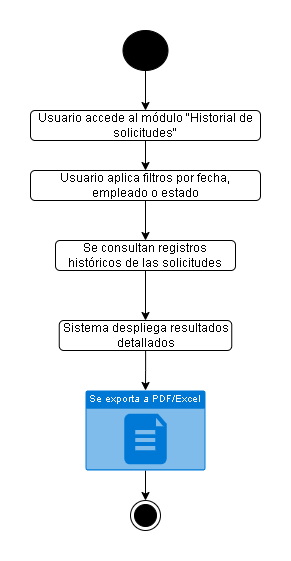

The diagram above was exported from draw.io. Its source (the exported page's mxGraphModel, read from the mxfile embedded in the PNG):
<mxGraphModel dx="1104" dy="515" grid="1" gridSize="10" guides="1" tooltips="1" connect="1" arrows="1" fold="1" page="1" pageScale="1" pageWidth="850" pageHeight="1100" background="none" math="0" shadow="0">
  <root>
    <mxCell id="0" />
    <mxCell id="1" parent="0" />
    <mxCell id="9MUY1ASejuNQVPgA55tg-1" style="edgeStyle=orthogonalEdgeStyle;rounded=0;orthogonalLoop=1;jettySize=auto;html=1;entryX=0.5;entryY=0;entryDx=0;entryDy=0;" edge="1" parent="1" source="9MUY1ASejuNQVPgA55tg-2" target="9MUY1ASejuNQVPgA55tg-4">
      <mxGeometry relative="1" as="geometry" />
    </mxCell>
    <mxCell id="9MUY1ASejuNQVPgA55tg-2" value="" style="ellipse;whiteSpace=wrap;html=1;fillColor=#000000;" vertex="1" parent="1">
      <mxGeometry x="372.5" y="60" width="45" height="40" as="geometry" />
    </mxCell>
    <mxCell id="9MUY1ASejuNQVPgA55tg-3" style="edgeStyle=orthogonalEdgeStyle;rounded=0;orthogonalLoop=1;jettySize=auto;html=1;entryX=0.5;entryY=0;entryDx=0;entryDy=0;" edge="1" parent="1" source="9MUY1ASejuNQVPgA55tg-4" target="9MUY1ASejuNQVPgA55tg-6">
      <mxGeometry relative="1" as="geometry" />
    </mxCell>
    <mxCell id="9MUY1ASejuNQVPgA55tg-4" value="Usuario accede al módulo &quot;Historial de solicitudes&quot;" style="rounded=1;whiteSpace=wrap;html=1;" vertex="1" parent="1">
      <mxGeometry x="280" y="140" width="230" height="30" as="geometry" />
    </mxCell>
    <mxCell id="9MUY1ASejuNQVPgA55tg-5" style="edgeStyle=orthogonalEdgeStyle;rounded=0;orthogonalLoop=1;jettySize=auto;html=1;entryX=0.5;entryY=0;entryDx=0;entryDy=0;" edge="1" parent="1" source="9MUY1ASejuNQVPgA55tg-6" target="9MUY1ASejuNQVPgA55tg-13">
      <mxGeometry relative="1" as="geometry">
        <mxPoint x="395" y="270" as="targetPoint" />
      </mxGeometry>
    </mxCell>
    <mxCell id="9MUY1ASejuNQVPgA55tg-6" value="Usuario aplica filtros por fecha, empleado o estado" style="rounded=1;whiteSpace=wrap;html=1;" vertex="1" parent="1">
      <mxGeometry x="280" y="200" width="230" height="30" as="geometry" />
    </mxCell>
    <mxCell id="9MUY1ASejuNQVPgA55tg-20" style="edgeStyle=orthogonalEdgeStyle;rounded=0;orthogonalLoop=1;jettySize=auto;html=1;entryX=0.5;entryY=0;entryDx=0;entryDy=0;" edge="1" parent="1" source="9MUY1ASejuNQVPgA55tg-13" target="9MUY1ASejuNQVPgA55tg-15">
      <mxGeometry relative="1" as="geometry" />
    </mxCell>
    <mxCell id="9MUY1ASejuNQVPgA55tg-13" value="Se consultan registros históricos de las solicitudes" style="rounded=1;whiteSpace=wrap;html=1;" vertex="1" parent="1">
      <mxGeometry x="305" y="270" width="180" height="30" as="geometry" />
    </mxCell>
    <mxCell id="9MUY1ASejuNQVPgA55tg-15" value="Sistema despliega resultados detallados" style="rounded=1;whiteSpace=wrap;html=1;" vertex="1" parent="1">
      <mxGeometry x="308.75" y="350" width="172.5" height="30" as="geometry" />
    </mxCell>
    <mxCell id="9MUY1ASejuNQVPgA55tg-18" value="" style="ellipse;html=1;shape=endState;fillColor=#000000;strokeColor=#000000;" vertex="1" parent="1">
      <mxGeometry x="380" y="530" width="30" height="30" as="geometry" />
    </mxCell>
    <mxCell id="9MUY1ASejuNQVPgA55tg-25" style="edgeStyle=orthogonalEdgeStyle;rounded=0;orthogonalLoop=1;jettySize=auto;html=1;entryX=0.5;entryY=0;entryDx=0;entryDy=0;" edge="1" parent="1" source="9MUY1ASejuNQVPgA55tg-22" target="9MUY1ASejuNQVPgA55tg-18">
      <mxGeometry relative="1" as="geometry" />
    </mxCell>
    <mxCell id="9MUY1ASejuNQVPgA55tg-22" value="&lt;font style=&quot;font-size: 10px;&quot;&gt;Se exporta a PDF/Excel&lt;/font&gt;" style="html=1;whiteSpace=wrap;strokeColor=none;fillColor=#0079D6;labelPosition=center;verticalLabelPosition=middle;verticalAlign=top;align=center;fontSize=12;outlineConnect=0;spacingTop=-6;fontColor=#FFFFFF;sketch=0;shape=mxgraph.sitemap.document;" vertex="1" parent="1">
      <mxGeometry x="335" y="420" width="120" height="80" as="geometry" />
    </mxCell>
    <mxCell id="9MUY1ASejuNQVPgA55tg-24" style="edgeStyle=orthogonalEdgeStyle;rounded=0;orthogonalLoop=1;jettySize=auto;html=1;entryX=0.5;entryY=0;entryDx=0;entryDy=0;entryPerimeter=0;" edge="1" parent="1" source="9MUY1ASejuNQVPgA55tg-15" target="9MUY1ASejuNQVPgA55tg-22">
      <mxGeometry relative="1" as="geometry" />
    </mxCell>
  </root>
</mxGraphModel>